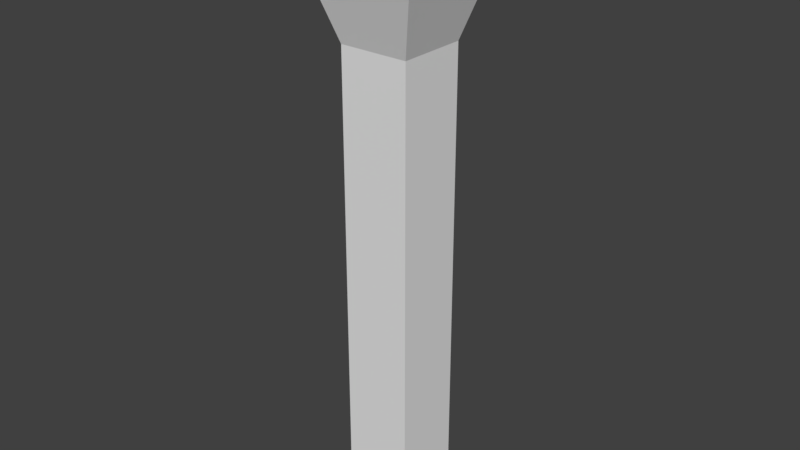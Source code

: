 # Source: Dungeon_Platform.blend  (saved by Blender 2.78.0; exported with 4.5.12 LTS)
import bpy
from mathutils import Matrix  # noqa: F401  (used for matrix-valued properties, if any)

bpy.ops.wm.read_factory_settings(use_empty=True)
scene = bpy.context.scene
scene.name = 'Scene'

# ---- collections
col_collection_1 = bpy.data.collections.new('Collection 1'); scene.collection.children.link(col_collection_1)

# ---- materials (node trees are filled in below, after node groups)
mat_material = bpy.data.materials.new('Material')
mat_material.alpha_threshold = 0.0
mat_material.use_transparent_shadow = False
mat_material.roughness = 0.5
mat_material.line_color = (0.0, 0.0, 0.0, 1.0)

# ---- material node trees

# ---- world
world_world = bpy.data.worlds.new('World'); scene.world = world_world
world_world.color = (0.05088, 0.05088, 0.05088)
world_world.use_sun_shadow = False
world_world.sun_shadow_jitter_overblur = 0.0
world_world.cycles.sampling_method = 'MANUAL'

# ---- meshes
me_cube = bpy.data.meshes.new('Cube')
me_cube.from_pydata([(1.0, -0.4, -5.0), (1.0, -0.4, 5.0), (-1.0, -0.4, 5.0), (-1.0, -0.4, -5.0), (1.0, -4.47e-08, -5.0), (1.0, 4.47e-08, 5.0), (-1.0, 4.47e-08, 5.0), (-1.0, -4.47e-08, -5.0), (0.5373, -1.925, -2.686), (0.5373, -1.925, 2.686), (-0.5373, -1.925, -2.686), (-0.5373, -1.925, 2.686), (0.5373, -9.149, -2.686), (0.5373, -9.149, 2.686), (-0.5373, -9.149, -2.686), (-0.5373, -9.149, 2.686), (1.0, -0.4, -3.0), (1.0, -0.4, -1.0), (1.0, -0.4, 1.0), (1.0, -0.4, 3.0), (0.6, -0.4, -5.0), (0.2, -0.4, -5.0), (-0.2, -0.4, -5.0), (-0.6, -0.4, -5.0), (1.0, -0.32, -5.0), (1.0, -0.24, -5.0), (1.0, -0.16, -5.0), (1.0, -0.08, -5.0), (0.6, -0.4, 5.0), (0.2, -0.4, 5.0), (-0.2, -0.4, 5.0), (-0.6, -0.4, 5.0), (1.0, -0.32, 5.0), (1.0, -0.24, 5.0), (1.0, -0.16, 5.0), (1.0, -0.08, 5.0), (-1.0, -0.4, 3.0), (-1.0, -0.4, 1.0), (-1.0, -0.4, -1.0), (-1.0, -0.4, -3.0), (-1.0, -0.32, 5.0), (-1.0, -0.24, 5.0), (-1.0, -0.16, 5.0), (-1.0, -0.08, 5.0), (-1.0, -0.32, -5.0), (-1.0, -0.24, -5.0), (-1.0, -0.16, -5.0), (-1.0, -0.08, -5.0), (1.0, -2.682e-08, -3.0), (1.0, -8.941e-09, -1.0), (1.0, 8.941e-09, 1.0), (1.0, 2.682e-08, 3.0), (0.6, -4.47e-08, -5.0), (0.2, -4.47e-08, -5.0), (-0.2, -4.47e-08, -5.0), (-0.6, -4.47e-08, -5.0), (0.6, 4.47e-08, 5.0), (0.2, 4.47e-08, 5.0), (-0.2, 4.47e-08, 5.0), (-0.6, 4.47e-08, 5.0), (-1.0, 2.682e-08, 3.0), (-1.0, 8.941e-09, 1.0), (-1.0, -8.941e-09, -1.0), (-1.0, -2.682e-08, -3.0), (0.5373, -1.925, -1.612), (0.5373, -1.925, -0.5373), (0.5373, -1.925, 0.5373), (0.5373, -1.925, 1.612), (0.3224, -1.925, -2.686), (0.1075, -1.925, -2.686), (-0.1075, -1.925, -2.686), (-0.3224, -1.925, -2.686), (0.3224, -1.925, 2.686), (0.1075, -1.925, 2.686), (-0.1075, -1.925, 2.686), (-0.3224, -1.925, 2.686), (-0.5373, -1.925, 1.612), (-0.5373, -1.925, 0.5373), (-0.5373, -1.925, -0.5373), (-0.5373, -1.925, -1.612), (0.9075, -0.705, 4.537), (0.8149, -1.01, 4.075), (0.7224, -1.315, 3.612), (0.6298, -1.62, 3.149), (0.6298, -1.62, -3.149), (0.7224, -1.315, -3.612), (0.8149, -1.01, -4.075), (0.9075, -0.705, -4.537), (-0.9075, -0.705, -4.537), (-0.8149, -1.01, -4.075), (-0.7224, -1.315, -3.612), (-0.6298, -1.62, -3.149), (-0.6298, -1.62, 3.149), (-0.7224, -1.315, 3.612), (-0.8149, -1.01, 4.075), (-0.9075, -0.705, 4.537), (0.5373, -9.149, -1.612), (0.5373, -9.149, -0.5373), (0.5373, -9.149, 0.5373), (0.5373, -9.149, 1.612), (0.3224, -9.149, -2.686), (0.1075, -9.149, -2.686), (-0.1075, -9.149, -2.686), (-0.3224, -9.149, -2.686), (0.3224, -9.149, 2.686), (0.1075, -9.149, 2.686), (-0.1075, -9.149, 2.686), (-0.3224, -9.149, 2.686), (-0.5373, -9.149, 1.612), (-0.5373, -9.149, 0.5373), (-0.5373, -9.149, -0.5373), (-0.5373, -9.149, -1.612), (0.5373, -3.37, -2.686), (0.5373, -4.815, -2.686), (0.5373, -6.26, -2.686), (0.5373, -7.704, -2.686), (-0.5373, -7.704, -2.686), (-0.5373, -6.26, -2.686), (-0.5373, -4.815, -2.686), (-0.5373, -3.37, -2.686), (-0.5373, -3.37, 2.686), (-0.5373, -4.815, 2.686), (-0.5373, -6.26, 2.686), (-0.5373, -7.704, 2.686), (0.5373, -7.704, 2.686), (0.5373, -6.26, 2.686), (0.5373, -4.815, 2.686), (0.5373, -3.37, 2.686), (-0.5373, -3.37, 1.612), (-0.5373, -4.815, 1.612), (-0.5373, -6.26, 1.612), (-0.5373, -7.704, 1.612), (-0.5373, -3.37, 0.5373), (-0.5373, -4.815, 0.5373), (-0.5373, -6.26, 0.5373), (-0.5373, -7.704, 0.5373), (-0.5373, -3.37, -0.5373), (-0.5373, -4.815, -0.5373), (-0.5373, -6.26, -0.5373), (-0.5373, -7.704, -0.5373), (-0.5373, -3.37, -1.612), (-0.5373, -4.815, -1.612), (-0.5373, -6.26, -1.612), (-0.5373, -7.704, -1.612), (0.5373, -3.37, -1.612), (0.5373, -4.815, -1.612), (0.5373, -6.26, -1.612), (0.5373, -7.704, -1.612), (0.5373, -3.37, -0.5373), (0.5373, -4.815, -0.5373), (0.5373, -6.26, -0.5373), (0.5373, -7.704, -0.5373), (0.5373, -3.37, 0.5373), (0.5373, -4.815, 0.5373), (0.5373, -6.26, 0.5373), (0.5373, -7.704, 0.5373), (0.5373, -3.37, 1.612), (0.5373, -4.815, 1.612), (0.5373, -6.26, 1.612), (0.5373, -7.704, 1.612), (0.3224, -3.37, 2.686), (0.3224, -4.815, 2.686), (0.3224, -6.26, 2.686), (0.3224, -7.704, 2.686), (0.1075, -3.37, 2.686), (0.1075, -4.815, 2.686), (0.1075, -6.26, 2.686), (0.1075, -7.704, 2.686), (-0.1075, -3.37, 2.686), (-0.1075, -4.815, 2.686), (-0.1075, -6.26, 2.686), (-0.1075, -7.704, 2.686), (-0.3224, -3.37, 2.686), (-0.3224, -4.815, 2.686), (-0.3224, -6.26, 2.686), (-0.3224, -7.704, 2.686), (0.3224, -9.149, -1.612), (0.1075, -9.149, -1.612), (-0.1075, -9.149, -1.612), (-0.3224, -9.149, -1.612), (0.3224, -9.149, -0.5373), (0.1075, -9.149, -0.5373), (-0.1075, -9.149, -0.5373), (-0.3224, -9.149, -0.5373), (0.3224, -9.149, 0.5373), (0.1075, -9.149, 0.5373), (-0.1075, -9.149, 0.5373), (-0.3224, -9.149, 0.5373), (0.3224, -9.149, 1.612), (0.1075, -9.149, 1.612), (-0.1075, -9.149, 1.612), (-0.3224, -9.149, 1.612), (-0.5445, -0.705, -4.537), (-0.489, -1.01, -4.075), (-0.4334, -1.315, -3.612), (-0.3779, -1.62, -3.149), (-0.1815, -0.705, -4.537), (-0.163, -1.01, -4.075), (-0.1445, -1.315, -3.612), (-0.126, -1.62, -3.149), (0.1815, -0.705, -4.537), (0.163, -1.01, -4.075), (0.1445, -1.315, -3.612), (0.126, -1.62, -3.149), (0.5445, -0.705, -4.537), (0.489, -1.01, -4.075), (0.4334, -1.315, -3.612), (0.3779, -1.62, -3.149), (0.5445, -0.705, 4.537), (0.489, -1.01, 4.075), (0.4334, -1.315, 3.612), (0.3779, -1.62, 3.149), (0.1815, -0.705, 4.537), (0.163, -1.01, 4.075), (0.1445, -1.315, 3.612), (0.126, -1.62, 3.149), (-0.1815, -0.705, 4.537), (-0.163, -1.01, 4.075), (-0.1445, -1.315, 3.612), (-0.126, -1.62, 3.149), (-0.5445, -0.705, 4.537), (-0.489, -1.01, 4.075), (-0.4334, -1.315, 3.612), (-0.3779, -1.62, 3.149), (-0.9075, -0.705, 2.722), (-0.8149, -1.01, 2.445), (-0.7224, -1.315, 2.167), (-0.6298, -1.62, 1.89), (-0.9075, -0.705, 0.9075), (-0.8149, -1.01, 0.8149), (-0.7224, -1.315, 0.7224), (-0.6298, -1.62, 0.6298), (-0.9075, -0.705, -0.9075), (-0.8149, -1.01, -0.8149), (-0.7224, -1.315, -0.7224), (-0.6298, -1.62, -0.6298), (-0.9075, -0.705, -2.722), (-0.8149, -1.01, -2.445), (-0.7224, -1.315, -2.167), (-0.6298, -1.62, -1.89), (-0.3224, -3.37, -2.686), (-0.3224, -4.815, -2.686), (-0.3224, -6.26, -2.686), (-0.3224, -7.704, -2.686), (-0.1075, -3.37, -2.686), (-0.1075, -4.815, -2.686), (-0.1075, -6.26, -2.686), (-0.1075, -7.704, -2.686), (0.1075, -3.37, -2.686), (0.1075, -4.815, -2.686), (0.1075, -6.26, -2.686), (0.1075, -7.704, -2.686), (0.3224, -3.37, -2.686), (0.3224, -4.815, -2.686), (0.3224, -6.26, -2.686), (0.3224, -7.704, -2.686), (0.6, -0.08, -5.0), (0.2, -0.08, -5.0), (-0.2, -0.08, -5.0), (-0.6, -0.08, -5.0), (0.6, -0.16, -5.0), (0.2, -0.16, -5.0), (-0.2, -0.16, -5.0), (-0.6, -0.16, -5.0), (0.6, -0.24, -5.0), (0.2, -0.24, -5.0), (-0.2, -0.24, -5.0), (-0.6, -0.24, -5.0), (0.6, -0.32, -5.0), (0.2, -0.32, -5.0), (-0.2, -0.32, -5.0), (-0.6, -0.32, -5.0), (-1.0, -0.32, 3.0), (-1.0, -0.32, 1.0), (-1.0, -0.32, -1.0), (-1.0, -0.32, -3.0), (-1.0, -0.24, 3.0), (-1.0, -0.24, 1.0), (-1.0, -0.24, -1.0), (-1.0, -0.24, -3.0), (-1.0, -0.16, 3.0), (-1.0, -0.16, 1.0), (-1.0, -0.16, -1.0), (-1.0, -0.16, -3.0), (-1.0, -0.08, 3.0), (-1.0, -0.08, 1.0), (-1.0, -0.08, -1.0), (-1.0, -0.08, -3.0), (0.6, -0.32, 5.0), (0.2, -0.32, 5.0), (-0.2, -0.32, 5.0), (-0.6, -0.32, 5.0), (0.6, -0.24, 5.0), (0.2, -0.24, 5.0), (-0.2, -0.24, 5.0), (-0.6, -0.24, 5.0), (0.6, -0.16, 5.0), (0.2, -0.16, 5.0), (-0.2, -0.16, 5.0), (-0.6, -0.16, 5.0), (0.6, -0.08, 5.0), (0.2, -0.08, 5.0), (-0.2, -0.08, 5.0), (-0.6, -0.08, 5.0), (1.0, -0.32, -3.0), (1.0, -0.32, -1.0), (1.0, -0.32, 1.0), (1.0, -0.32, 3.0), (1.0, -0.24, -3.0), (1.0, -0.24, -1.0), (1.0, -0.24, 1.0), (1.0, -0.24, 3.0), (1.0, -0.16, -3.0), (1.0, -0.16, -1.0), (1.0, -0.16, 1.0), (1.0, -0.16, 3.0), (1.0, -0.08, -3.0), (1.0, -0.08, -1.0), (1.0, -0.08, 1.0), (1.0, -0.08, 3.0), (0.6, -2.682e-08, -3.0), (0.6, -8.941e-09, -1.0), (0.6, 8.941e-09, 1.0), (0.6, 2.682e-08, 3.0), (0.2, -2.682e-08, -3.0), (0.2, -8.941e-09, -1.0), (0.2, 8.941e-09, 1.0), (0.2, 2.682e-08, 3.0), (-0.2, -2.682e-08, -3.0), (-0.2, -8.941e-09, -1.0), (-0.2, 8.941e-09, 1.0), (-0.2, 2.682e-08, 3.0), (-0.6, -2.682e-08, -3.0), (-0.6, -8.941e-09, -1.0), (-0.6, 8.941e-09, 1.0), (-0.6, 2.682e-08, 3.0), (0.9075, -0.705, -2.722), (0.8149, -1.01, -2.445), (0.7224, -1.315, -2.167), (0.6298, -1.62, -1.89), (0.9075, -0.705, -0.9075), (0.8149, -1.01, -0.8149), (0.7224, -1.315, -0.7224), (0.6298, -1.62, -0.6298), (0.9075, -0.705, 0.9075), (0.8149, -1.01, 0.8149), (0.7224, -1.315, 0.7224), (0.6298, -1.62, 0.6298), (0.9075, -0.705, 2.722), (0.8149, -1.01, 2.445), (0.7224, -1.315, 2.167), (0.6298, -1.62, 1.89)], [], [(351, 83, 9, 67), (335, 60, 6, 59), (319, 51, 5, 35), (303, 59, 6, 43), (287, 63, 7, 47), (271, 23, 3, 44), (255, 115, 12, 100), (239, 91, 10, 79), (223, 92, 11, 75), (207, 84, 8, 68), (191, 107, 15, 108), (175, 123, 15, 107), (159, 124, 13, 99), (143, 116, 14, 111), (123, 131, 108, 15), (131, 135, 109, 108), (135, 139, 110, 109), (139, 143, 111, 110), (11, 76, 128, 120), (120, 128, 129, 121), (121, 129, 130, 122), (122, 130, 131, 123), (76, 77, 132, 128), (128, 132, 133, 129), (129, 133, 134, 130), (130, 134, 135, 131), (77, 78, 136, 132), (132, 136, 137, 133), (133, 137, 138, 134), (134, 138, 139, 135), (78, 79, 140, 136), (136, 140, 141, 137), (137, 141, 142, 138), (138, 142, 143, 139), (79, 10, 119, 140), (140, 119, 118, 141), (141, 118, 117, 142), (142, 117, 116, 143), (115, 147, 96, 12), (147, 151, 97, 96), (151, 155, 98, 97), (155, 159, 99, 98), (8, 64, 144, 112), (112, 144, 145, 113), (113, 145, 146, 114), (114, 146, 147, 115), (64, 65, 148, 144), (144, 148, 149, 145), (145, 149, 150, 146), (146, 150, 151, 147), (65, 66, 152, 148), (148, 152, 153, 149), (149, 153, 154, 150), (150, 154, 155, 151), (66, 67, 156, 152), (152, 156, 157, 153), (153, 157, 158, 154), (154, 158, 159, 155), (67, 9, 127, 156), (156, 127, 126, 157), (157, 126, 125, 158), (158, 125, 124, 159), (124, 163, 104, 13), (163, 167, 105, 104), (167, 171, 106, 105), (171, 175, 107, 106), (9, 72, 160, 127), (127, 160, 161, 126), (126, 161, 162, 125), (125, 162, 163, 124), (72, 73, 164, 160), (160, 164, 165, 161), (161, 165, 166, 162), (162, 166, 167, 163), (73, 74, 168, 164), (164, 168, 169, 165), (165, 169, 170, 166), (166, 170, 171, 167), (74, 75, 172, 168), (168, 172, 173, 169), (169, 173, 174, 170), (170, 174, 175, 171), (75, 11, 120, 172), (172, 120, 121, 173), (173, 121, 122, 174), (174, 122, 123, 175), (103, 179, 111, 14), (179, 183, 110, 111), (183, 187, 109, 110), (187, 191, 108, 109), (12, 96, 176, 100), (100, 176, 177, 101), (101, 177, 178, 102), (102, 178, 179, 103), (96, 97, 180, 176), (176, 180, 181, 177), (177, 181, 182, 178), (178, 182, 183, 179), (97, 98, 184, 180), (180, 184, 185, 181), (181, 185, 186, 182), (182, 186, 187, 183), (98, 99, 188, 184), (184, 188, 189, 185), (185, 189, 190, 186), (186, 190, 191, 187), (99, 13, 104, 188), (188, 104, 105, 189), (189, 105, 106, 190), (190, 106, 107, 191), (91, 195, 71, 10), (195, 199, 70, 71), (199, 203, 69, 70), (203, 207, 68, 69), (3, 23, 192, 88), (88, 192, 193, 89), (89, 193, 194, 90), (90, 194, 195, 91), (23, 22, 196, 192), (192, 196, 197, 193), (193, 197, 198, 194), (194, 198, 199, 195), (22, 21, 200, 196), (196, 200, 201, 197), (197, 201, 202, 198), (198, 202, 203, 199), (21, 20, 204, 200), (200, 204, 205, 201), (201, 205, 206, 202), (202, 206, 207, 203), (20, 0, 87, 204), (204, 87, 86, 205), (205, 86, 85, 206), (206, 85, 84, 207), (83, 211, 72, 9), (211, 215, 73, 72), (215, 219, 74, 73), (219, 223, 75, 74), (1, 28, 208, 80), (80, 208, 209, 81), (81, 209, 210, 82), (82, 210, 211, 83), (28, 29, 212, 208), (208, 212, 213, 209), (209, 213, 214, 210), (210, 214, 215, 211), (29, 30, 216, 212), (212, 216, 217, 213), (213, 217, 218, 214), (214, 218, 219, 215), (30, 31, 220, 216), (216, 220, 221, 217), (217, 221, 222, 218), (218, 222, 223, 219), (31, 2, 95, 220), (220, 95, 94, 221), (221, 94, 93, 222), (222, 93, 92, 223), (92, 227, 76, 11), (227, 231, 77, 76), (231, 235, 78, 77), (235, 239, 79, 78), (2, 36, 224, 95), (95, 224, 225, 94), (94, 225, 226, 93), (93, 226, 227, 92), (36, 37, 228, 224), (224, 228, 229, 225), (225, 229, 230, 226), (226, 230, 231, 227), (37, 38, 232, 228), (228, 232, 233, 229), (229, 233, 234, 230), (230, 234, 235, 231), (38, 39, 236, 232), (232, 236, 237, 233), (233, 237, 238, 234), (234, 238, 239, 235), (39, 3, 88, 236), (236, 88, 89, 237), (237, 89, 90, 238), (238, 90, 91, 239), (116, 243, 103, 14), (243, 247, 102, 103), (247, 251, 101, 102), (251, 255, 100, 101), (10, 71, 240, 119), (119, 240, 241, 118), (118, 241, 242, 117), (117, 242, 243, 116), (71, 70, 244, 240), (240, 244, 245, 241), (241, 245, 246, 242), (242, 246, 247, 243), (70, 69, 248, 244), (244, 248, 249, 245), (245, 249, 250, 246), (246, 250, 251, 247), (69, 68, 252, 248), (248, 252, 253, 249), (249, 253, 254, 250), (250, 254, 255, 251), (68, 8, 112, 252), (252, 112, 113, 253), (253, 113, 114, 254), (254, 114, 115, 255), (55, 259, 47, 7), (259, 263, 46, 47), (263, 267, 45, 46), (267, 271, 44, 45), (4, 27, 256, 52), (52, 256, 257, 53), (53, 257, 258, 54), (54, 258, 259, 55), (27, 26, 260, 256), (256, 260, 261, 257), (257, 261, 262, 258), (258, 262, 263, 259), (26, 25, 264, 260), (260, 264, 265, 261), (261, 265, 266, 262), (262, 266, 267, 263), (25, 24, 268, 264), (264, 268, 269, 265), (265, 269, 270, 266), (266, 270, 271, 267), (24, 0, 20, 268), (268, 20, 21, 269), (269, 21, 22, 270), (270, 22, 23, 271), (39, 275, 44, 3), (275, 279, 45, 44), (279, 283, 46, 45), (283, 287, 47, 46), (2, 40, 272, 36), (36, 272, 273, 37), (37, 273, 274, 38), (38, 274, 275, 39), (40, 41, 276, 272), (272, 276, 277, 273), (273, 277, 278, 274), (274, 278, 279, 275), (41, 42, 280, 276), (276, 280, 281, 277), (277, 281, 282, 278), (278, 282, 283, 279), (42, 43, 284, 280), (280, 284, 285, 281), (281, 285, 286, 282), (282, 286, 287, 283), (43, 6, 60, 284), (284, 60, 61, 285), (285, 61, 62, 286), (286, 62, 63, 287), (31, 291, 40, 2), (291, 295, 41, 40), (295, 299, 42, 41), (299, 303, 43, 42), (1, 32, 288, 28), (28, 288, 289, 29), (29, 289, 290, 30), (30, 290, 291, 31), (32, 33, 292, 288), (288, 292, 293, 289), (289, 293, 294, 290), (290, 294, 295, 291), (33, 34, 296, 292), (292, 296, 297, 293), (293, 297, 298, 294), (294, 298, 299, 295), (34, 35, 300, 296), (296, 300, 301, 297), (297, 301, 302, 298), (298, 302, 303, 299), (35, 5, 56, 300), (300, 56, 57, 301), (301, 57, 58, 302), (302, 58, 59, 303), (19, 307, 32, 1), (307, 311, 33, 32), (311, 315, 34, 33), (315, 319, 35, 34), (0, 24, 304, 16), (16, 304, 305, 17), (17, 305, 306, 18), (18, 306, 307, 19), (24, 25, 308, 304), (304, 308, 309, 305), (305, 309, 310, 306), (306, 310, 311, 307), (25, 26, 312, 308), (308, 312, 313, 309), (309, 313, 314, 310), (310, 314, 315, 311), (26, 27, 316, 312), (312, 316, 317, 313), (313, 317, 318, 314), (314, 318, 319, 315), (27, 4, 48, 316), (316, 48, 49, 317), (317, 49, 50, 318), (318, 50, 51, 319), (51, 323, 56, 5), (323, 327, 57, 56), (327, 331, 58, 57), (331, 335, 59, 58), (4, 52, 320, 48), (48, 320, 321, 49), (49, 321, 322, 50), (50, 322, 323, 51), (52, 53, 324, 320), (320, 324, 325, 321), (321, 325, 326, 322), (322, 326, 327, 323), (53, 54, 328, 324), (324, 328, 329, 325), (325, 329, 330, 326), (326, 330, 331, 327), (54, 55, 332, 328), (328, 332, 333, 329), (329, 333, 334, 330), (330, 334, 335, 331), (55, 7, 63, 332), (332, 63, 62, 333), (333, 62, 61, 334), (334, 61, 60, 335), (84, 339, 64, 8), (339, 343, 65, 64), (343, 347, 66, 65), (347, 351, 67, 66), (0, 16, 336, 87), (87, 336, 337, 86), (86, 337, 338, 85), (85, 338, 339, 84), (16, 17, 340, 336), (336, 340, 341, 337), (337, 341, 342, 338), (338, 342, 343, 339), (17, 18, 344, 340), (340, 344, 345, 341), (341, 345, 346, 342), (342, 346, 347, 343), (18, 19, 348, 344), (344, 348, 349, 345), (345, 349, 350, 346), (346, 350, 351, 347), (19, 1, 80, 348), (348, 80, 81, 349), (349, 81, 82, 350), (350, 82, 83, 351)])
me_cube.materials.append(mat_material)
me_cube.use_remesh_preserve_volume = False
me_cube.use_remesh_preserve_attributes = False
me_cube.use_mirror_vertex_groups = False
me_cube.update()

# ---- objects
ob_ground = bpy.data.objects.new('Ground', me_cube)

# ---- transforms, parenting, visibility, modifiers, constraints
ob_ground.location = (0.0, 0.0, 0.0)
ob_ground.rotation_euler = (1.571, -0.0, 0.0)
ob_ground.scale = (5.0, 5.0, 1.0)
ob_ground.lock_rotations_4d = False
ob_ground.empty_display_type = 'ARROWS'
ob_ground.lineart.crease_threshold = 0.0

# ---- collection membership
col_collection_1.objects.link(ob_ground)

# ---- scene / render settings (as saved in the file)
scene.frame_start = 1; scene.frame_end = 250; scene.frame_set(1)
scene.render.engine = 'BLENDER_EEVEE_NEXT'
scene.render.resolution_percentage = 50
scene.render.dither_intensity = 0.0
scene.cycles.use_denoising = False
scene.cycles.samples = 128
scene.cycles.sampling_pattern = 'TABULATED_SOBOL'
scene.cycles.light_sampling_threshold = 0.0
scene.cycles.use_adaptive_sampling = False
scene.cycles.use_light_tree = False
scene.cycles.blur_glossy = 0.0
scene.cycles.sample_clamp_indirect = 0.0
scene.view_settings.view_transform = 'Standard'
bpy.context.view_layer.update()

# ---- added for rendering (the .blend has no active camera and no usable light): camera, sun
cam_auto = bpy.data.cameras.new('AutoCamera')
cam_auto.lens = 50.0
cam_auto.sensor_width = 36.0
cam_auto.clip_end = 1000.0
ob_auto_camera = bpy.data.objects.new('AutoCamera', cam_auto)
scene.collection.objects.link(ob_auto_camera)
ob_auto_camera.location = (44.3024, -53.1628, 12.5685)
ob_auto_camera.rotation_euler = (1.09748, -7.21219e-08, 0.694738)
scene.camera = ob_auto_camera
light_auto_sun = bpy.data.lights.new('AutoSun', 'SUN')
light_auto_sun.energy = 3.0
light_auto_sun.angle = 0.0523599
ob_auto_sun = bpy.data.objects.new('AutoSun', light_auto_sun)
scene.collection.objects.link(ob_auto_sun)
ob_auto_sun.rotation_euler = (0.872665, 0.174533, 0.523599)
bpy.context.view_layer.update()
